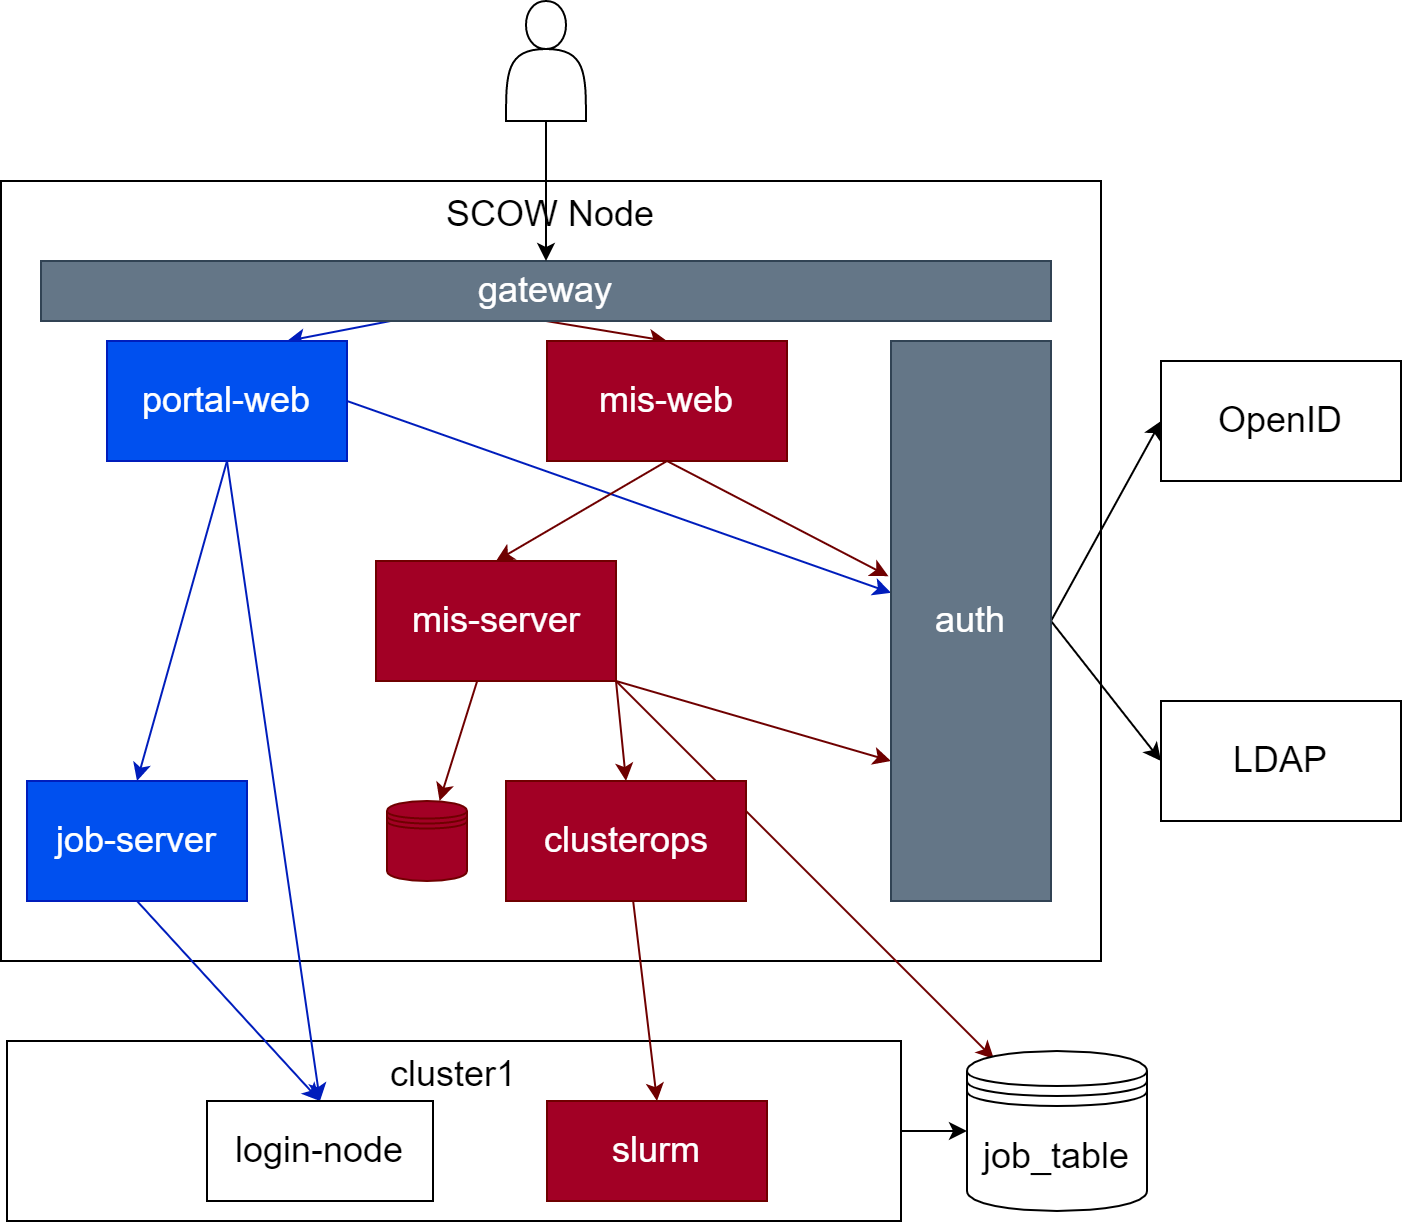

The diagram above was exported from draw.io. Its source (the exported page's mxGraphModel, read from the mxfile embedded in the PNG):
<mxGraphModel dx="1197" dy="392" grid="1" gridSize="10" guides="1" tooltips="1" connect="1" arrows="1" fold="1" page="1" pageScale="1" pageWidth="827" pageHeight="1169" math="0" shadow="0">
  <root>
    <mxCell id="0" />
    <mxCell id="1" parent="0" />
    <mxCell id="83" style="edgeStyle=none;html=1;exitX=1;exitY=0.5;exitDx=0;exitDy=0;entryX=0;entryY=0.5;entryDx=0;entryDy=0;fontSize=18;labelBackgroundColor=none;" parent="1" source="78" target="14" edge="1">
      <mxGeometry relative="1" as="geometry" />
    </mxCell>
    <mxCell id="78" value="cluster1" style="rounded=0;whiteSpace=wrap;html=1;verticalAlign=top;fontSize=18;fillColor=none;labelBackgroundColor=none;" parent="1" vertex="1">
      <mxGeometry x="130" y="540" width="447" height="90" as="geometry" />
    </mxCell>
    <mxCell id="47" value="SCOW Node" style="rounded=0;whiteSpace=wrap;html=1;fillColor=none;verticalAlign=top;fontSize=18;labelBackgroundColor=none;" parent="1" vertex="1">
      <mxGeometry x="127" y="110" width="550" height="390" as="geometry" />
    </mxCell>
    <mxCell id="51" style="edgeStyle=none;html=1;exitX=0.5;exitY=1;exitDx=0;exitDy=0;entryX=0.5;entryY=0;entryDx=0;entryDy=0;fillColor=#a20025;strokeColor=#6F0000;labelBackgroundColor=none;" parent="1" source="48" target="49" edge="1">
      <mxGeometry relative="1" as="geometry" />
    </mxCell>
    <mxCell id="52" style="edgeStyle=none;html=1;entryX=0.75;entryY=0;entryDx=0;entryDy=0;fillColor=#0050ef;strokeColor=#001DBC;labelBackgroundColor=none;" parent="1" source="48" target="5" edge="1">
      <mxGeometry relative="1" as="geometry" />
    </mxCell>
    <mxCell id="48" value="gateway" style="rounded=0;whiteSpace=wrap;html=1;fontSize=18;fillColor=#647687;fontColor=#ffffff;strokeColor=#314354;labelBackgroundColor=none;" parent="1" vertex="1">
      <mxGeometry x="147" y="150" width="505" height="30" as="geometry" />
    </mxCell>
    <mxCell id="6" value="" style="edgeStyle=none;html=1;entryX=0.5;entryY=0;entryDx=0;entryDy=0;labelBackgroundColor=none;" parent="1" source="2" target="48" edge="1">
      <mxGeometry relative="1" as="geometry" />
    </mxCell>
    <mxCell id="2" value="" style="shape=actor;whiteSpace=wrap;html=1;labelBackgroundColor=none;" parent="1" vertex="1">
      <mxGeometry x="379.5" y="20" width="40" height="60" as="geometry" />
    </mxCell>
    <mxCell id="16" style="edgeStyle=none;html=1;entryX=0.15;entryY=0.05;entryDx=0;entryDy=0;fontSize=18;exitX=1;exitY=1;exitDx=0;exitDy=0;fillColor=#a20025;strokeColor=#6F0000;entryPerimeter=0;labelBackgroundColor=none;" parent="1" source="8" target="14" edge="1">
      <mxGeometry relative="1" as="geometry">
        <mxPoint x="127" y="320" as="targetPoint" />
      </mxGeometry>
    </mxCell>
    <mxCell id="56" style="edgeStyle=none;html=1;exitX=1;exitY=0.5;exitDx=0;exitDy=0;fillColor=#0050ef;strokeColor=#001DBC;labelBackgroundColor=none;" parent="1" source="5" target="9" edge="1">
      <mxGeometry relative="1" as="geometry" />
    </mxCell>
    <mxCell id="77" style="edgeStyle=none;html=1;exitX=0.5;exitY=1;exitDx=0;exitDy=0;entryX=0.5;entryY=0;entryDx=0;entryDy=0;fontSize=18;fillColor=#0050ef;strokeColor=#001DBC;labelBackgroundColor=none;" parent="1" source="5" target="74" edge="1">
      <mxGeometry relative="1" as="geometry" />
    </mxCell>
    <mxCell id="81" style="edgeStyle=none;html=1;exitX=0.5;exitY=1;exitDx=0;exitDy=0;entryX=0.5;entryY=0;entryDx=0;entryDy=0;fontSize=18;fillColor=#0050ef;strokeColor=#001DBC;labelBackgroundColor=none;" parent="1" source="5" target="80" edge="1">
      <mxGeometry relative="1" as="geometry" />
    </mxCell>
    <mxCell id="5" value="portal-web" style="whiteSpace=wrap;html=1;fontSize=18;fillColor=#0050ef;fontColor=#ffffff;strokeColor=#001DBC;labelBackgroundColor=none;" parent="1" vertex="1">
      <mxGeometry x="180" y="190" width="120" height="60" as="geometry" />
    </mxCell>
    <mxCell id="28" style="edgeStyle=none;html=1;fontSize=18;fillColor=#a20025;strokeColor=#6F0000;labelBackgroundColor=none;" parent="1" source="8" target="27" edge="1">
      <mxGeometry relative="1" as="geometry" />
    </mxCell>
    <mxCell id="35" style="edgeStyle=none;html=1;entryX=0.5;entryY=0;entryDx=0;entryDy=0;fontSize=18;fillColor=#a20025;strokeColor=#6F0000;exitX=1;exitY=1;exitDx=0;exitDy=0;labelBackgroundColor=none;" parent="1" source="8" target="34" edge="1">
      <mxGeometry relative="1" as="geometry" />
    </mxCell>
    <mxCell id="54" style="edgeStyle=none;html=1;exitX=1;exitY=1;exitDx=0;exitDy=0;entryX=0;entryY=0.75;entryDx=0;entryDy=0;fillColor=#a20025;strokeColor=#6F0000;labelBackgroundColor=none;" parent="1" source="8" target="9" edge="1">
      <mxGeometry relative="1" as="geometry" />
    </mxCell>
    <mxCell id="8" value="&lt;span style=&quot;font-size: 18px&quot;&gt;mis-server&lt;br&gt;&lt;/span&gt;" style="whiteSpace=wrap;html=1;fillColor=#a20025;fontColor=#ffffff;strokeColor=#6F0000;labelBackgroundColor=none;" parent="1" vertex="1">
      <mxGeometry x="314.5" y="300" width="120" height="60" as="geometry" />
    </mxCell>
    <mxCell id="45" style="edgeStyle=none;html=1;entryX=0;entryY=0.5;entryDx=0;entryDy=0;fontSize=18;exitX=1;exitY=0.5;exitDx=0;exitDy=0;labelBackgroundColor=none;" parent="1" source="9" target="44" edge="1">
      <mxGeometry relative="1" as="geometry" />
    </mxCell>
    <mxCell id="46" style="edgeStyle=none;html=1;exitX=1;exitY=0.5;exitDx=0;exitDy=0;entryX=0;entryY=0.5;entryDx=0;entryDy=0;fontSize=18;labelBackgroundColor=none;" parent="1" source="9" target="43" edge="1">
      <mxGeometry relative="1" as="geometry" />
    </mxCell>
    <mxCell id="9" value="auth" style="whiteSpace=wrap;html=1;fontSize=18;fillColor=#647687;fontColor=#ffffff;strokeColor=#314354;labelBackgroundColor=none;" parent="1" vertex="1">
      <mxGeometry x="572" y="190" width="80" height="280" as="geometry" />
    </mxCell>
    <mxCell id="14" value="job_table" style="shape=datastore;whiteSpace=wrap;html=1;fontSize=18;labelBackgroundColor=none;" parent="1" vertex="1">
      <mxGeometry x="610" y="545" width="90" height="80" as="geometry" />
    </mxCell>
    <mxCell id="34" value="clusterops" style="whiteSpace=wrap;html=1;fontSize=18;fillColor=#a20025;fontColor=#ffffff;strokeColor=#6F0000;labelBackgroundColor=none;" parent="1" vertex="1">
      <mxGeometry x="379.5" y="410" width="120" height="60" as="geometry" />
    </mxCell>
    <mxCell id="43" value="LDAP" style="whiteSpace=wrap;html=1;fontSize=18;labelBackgroundColor=none;" parent="1" vertex="1">
      <mxGeometry x="707" y="370" width="120" height="60" as="geometry" />
    </mxCell>
    <mxCell id="44" value="&lt;span style=&quot;font-size: 18px&quot;&gt;OpenID&lt;/span&gt;" style="whiteSpace=wrap;html=1;labelBackgroundColor=none;" parent="1" vertex="1">
      <mxGeometry x="707" y="200" width="120" height="60" as="geometry" />
    </mxCell>
    <mxCell id="55" style="edgeStyle=none;html=1;exitX=0.5;exitY=1;exitDx=0;exitDy=0;entryX=-0.016;entryY=0.42;entryDx=0;entryDy=0;entryPerimeter=0;fillColor=#a20025;strokeColor=#6F0000;labelBackgroundColor=none;" parent="1" source="49" target="9" edge="1">
      <mxGeometry relative="1" as="geometry" />
    </mxCell>
    <mxCell id="70" style="edgeStyle=none;html=1;exitX=0.5;exitY=1;exitDx=0;exitDy=0;entryX=0.5;entryY=0;entryDx=0;entryDy=0;fontSize=18;fillColor=#a20025;strokeColor=#6F0000;labelBackgroundColor=none;" parent="1" source="49" target="8" edge="1">
      <mxGeometry relative="1" as="geometry" />
    </mxCell>
    <mxCell id="49" value="mis-web" style="whiteSpace=wrap;html=1;fontSize=18;fillColor=#a20025;fontColor=#ffffff;strokeColor=#6F0000;labelBackgroundColor=none;" parent="1" vertex="1">
      <mxGeometry x="400" y="190" width="120" height="60" as="geometry" />
    </mxCell>
    <mxCell id="27" value="" style="shape=datastore;whiteSpace=wrap;html=1;fontSize=18;fillColor=#a20025;fontColor=#ffffff;strokeColor=#6F0000;labelBackgroundColor=none;" parent="1" vertex="1">
      <mxGeometry x="320" y="420" width="40" height="40" as="geometry" />
    </mxCell>
    <mxCell id="60" value="slurm" style="rounded=0;whiteSpace=wrap;html=1;fontSize=18;fillColor=#a20025;fontColor=#ffffff;strokeColor=#6F0000;labelBackgroundColor=none;" parent="1" vertex="1">
      <mxGeometry x="400" y="570" width="110" height="50" as="geometry" />
    </mxCell>
    <mxCell id="40" style="edgeStyle=none;html=1;fontSize=18;entryX=0.5;entryY=0;entryDx=0;entryDy=0;fillColor=#a20025;strokeColor=#6F0000;labelBackgroundColor=none;" parent="1" source="34" target="60" edge="1">
      <mxGeometry relative="1" as="geometry">
        <mxPoint x="309.2816237490513" y="531.7838943606987" as="targetPoint" />
      </mxGeometry>
    </mxCell>
    <mxCell id="79" style="edgeStyle=none;html=1;exitX=0.5;exitY=1;exitDx=0;exitDy=0;entryX=0.5;entryY=0;entryDx=0;entryDy=0;fillColor=#0050ef;strokeColor=#001DBC;labelBackgroundColor=none;" parent="1" source="74" target="80" edge="1">
      <mxGeometry relative="1" as="geometry" />
    </mxCell>
    <mxCell id="74" value="job-server" style="rounded=0;whiteSpace=wrap;html=1;fontSize=18;fillColor=#0050ef;fontColor=#ffffff;strokeColor=#001DBC;labelBackgroundColor=none;" parent="1" vertex="1">
      <mxGeometry x="140" y="410" width="110" height="60" as="geometry" />
    </mxCell>
    <mxCell id="80" value="login-node" style="rounded=0;whiteSpace=wrap;html=1;fontSize=18;labelBackgroundColor=none;" parent="1" vertex="1">
      <mxGeometry x="230" y="570" width="113" height="50" as="geometry" />
    </mxCell>
  </root>
</mxGraphModel>